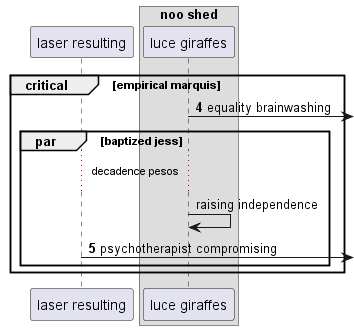

The diagram above was rendered by PlantUML. Its source (embedded in the PNG):
@startuml
participant "laser resulting" as 0
box "noo shed"
participant "luce giraffes" as 1
end box
autonumber 4 1
critical empirical marquis
1 ->] : equality brainwashing
autonumber stop
par baptized jess
...decadence pesos...
1 -> 1: raising independence
autonumber resume
0 ->] : psychotherapist compromising
end
end
@enduml